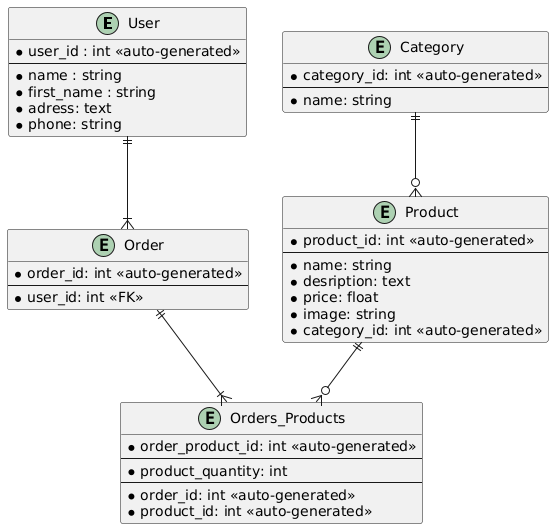

The diagram above was rendered by PlantUML. Its source (embedded in the PNG):
@startuml
Entity User{
  *user_id : int <<auto-generated>>
  --
  *name : string
  *first_name : string
  *adress: text
  *phone: string
}
Entity Order{
  *order_id: int <<auto-generated>>
  --
  *user_id: int <<FK>>
}
Entity Category{
  *category_id: int <<auto-generated>>
  --
  *name: string
}
Entity Product{
  *product_id: int <<auto-generated>>
  --
  *name: string
  *desription: text
  *price: float
  *image: string
  *category_id: int <<auto-generated>>
}
Entity Orders_Products{
  *order_product_id: int <<auto-generated>>
  --
  *product_quantity: int
  --
  *order_id: int <<auto-generated>>
  *product_id: int <<auto-generated>>
}
User ||--|{Order
Category ||--o{Product
Product||--o{ Orders_Products
Order||--|{ Orders_Products
@enduml